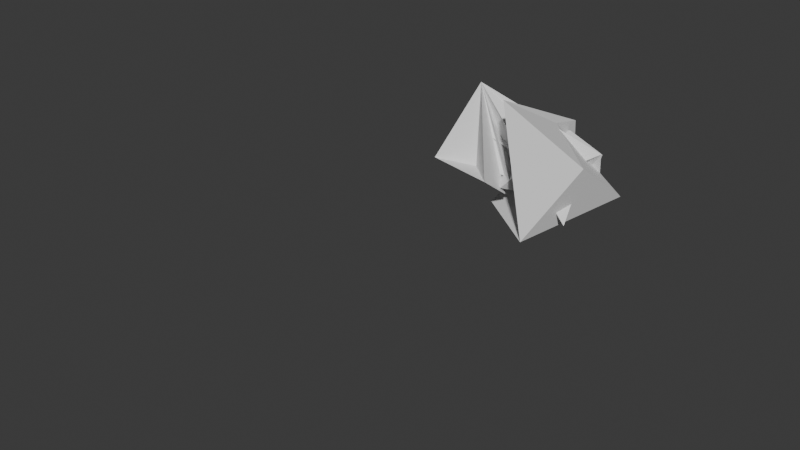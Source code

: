 # Source: combine_list.blend  (saved by Blender 5.3.4; exported with 4.5.12 LTS)
import bpy
from mathutils import Matrix  # noqa: F401  (used for matrix-valued properties, if any)

bpy.ops.wm.read_factory_settings(use_empty=True)
scene = bpy.context.scene
scene.name = 'Scene'

# ---- collections
col_collection = bpy.data.collections.new('Collection'); scene.collection.children.link(col_collection)

# ---- materials (node trees are filled in below, after node groups)
mat_material = bpy.data.materials.new('Material')
mat_material.alpha_threshold = 0.0
mat_material.use_backface_culling_lightprobe_volume = False
mat_material.roughness = 0.5
mat_material.line_color = (0.0, 0.0, 0.0, 1.0)

# ---- node groups
ng_geometry_nodes = bpy.data.node_groups.new('Geometry Nodes', 'GeometryNodeTree')
_s = ng_geometry_nodes.interface.new_socket(name='Geometry', in_out='OUTPUT', socket_type='NodeSocketGeometry')
_s = ng_geometry_nodes.interface.new_socket(name='Geometry', in_out='INPUT', socket_type='NodeSocketGeometry')
ng_geometry_nodes.is_modifier = True
_N = ng_geometry_nodes.nodes; _L = ng_geometry_nodes.links
n0 = _N.new('NodeGroupOutput'); n0.name = 'Group Output'; n0.location = (340, -200)
n1 = _N.new('NodeUndefined'); n1.name = 'Combine List'; n1.location = (-1100, -620)
n1.inputs[2].default_value = (0.0, 0.0, -0.2)
n2 = _N.new('NodeUndefined'); n2.name = 'Cube Grid Topology'; n2.location = (-1480, -720)
n2.hide = True
n2.inputs[0].default_value = (-1.0, -1.0, -1.0)
n2.inputs[1].default_value = (1.0, 1.0, 1.0)
n2.inputs[2].default_value = 32
n2.inputs[3].default_value = 32
n2.inputs[4].default_value = 32
n2.inputs[5].default_value = 0
n2.inputs[6].default_value = 0
n2.inputs[7].default_value = 0
n3 = _N.new('NodeUndefined'); n3.name = 'Field to Grid'; n3.location = (-1280, -680)
n4 = _N.new('GeometryNodeInputPosition'); n4.name = 'Position.002'; n4.location = (-1280, -620)
n5 = _N.new('NodeUndefined'); n5.name = 'Combine List.002'; n5.location = (-1060, -260)
n6 = _N.new('GeometryNodeMeshCube'); n6.name = 'Cube'; n6.location = (-1240, -280)
n6.hide = True
n7 = _N.new('GeometryNodeMeshIcoSphere'); n7.name = 'Ico Sphere'; n7.location = (-1240, -340)
n7.hide = True
n8 = _N.new('GeometryNodeMeshCone'); n8.name = 'Cone'; n8.location = (-1240, -400)
n8.hide = True
n9 = _N.new('NodeUndefined'); n9.name = 'Get List Item.002'; n9.location = (410, -36)
n9.inputs[1].default_value = 0
n10 = _N.new('ShaderNodeTexNoise'); n10.name = 'Noise Texture'; n10.location = (210, -176)
n10.width = 160
n10.normalize = False
n10.inputs[2].default_value = 173.2
n11 = _N.new('GeometryNodePoints'); n11.name = 'Points'; n11.location = (410, -176)
n11.inputs[0].default_value = 100
n12 = _N.new('GeometryNodeInputIndex'); n12.name = 'Index'; n12.location = (30, -176)
n13 = _N.new('GeometryNodeSampleIndex'); n13.name = 'Sample Index'; n13.location = (690, -96)
n13.data_type = 'FLOAT_VECTOR'
n14 = _N.new('GeometryNodeInputIndex'); n14.name = 'Index.001'; n14.location = (410, -316)
n15 = _N.new('GeometryNodeSetPosition'); n15.name = 'Set Position'; n15.location = (-200, -640)
n16 = _N.new('GeometryNodePoints'); n16.name = 'Points.001'; n16.location = (-380, -640)
n16.inputs[0].default_value = 100
n17 = _N.new('NodeFrame'); n17.name = 'Frame'; n17.location = (-1150, -1004)
n17.label = 'Retrieve a field from list'
n17.width = 860
n18 = _N.new('NodeUndefined'); n18.name = 'Get List Item.003'; n18.location = (30, -36)
n18.inputs[1].default_value = 1
n19 = _N.new('GeometryNodeSampleGrid'); n19.name = 'Sample Grid'; n19.location = (190, -36)
n19.data_type = 'VECTOR'
n20 = _N.new('GeometryNodeRepeatInput'); n20.name = 'Repeat Input'; n20.location = (-860, -180)
n21 = _N.new('GeometryNodeRepeatOutput'); n21.name = 'Repeat Output'; n21.location = (-440, -200)
n22 = _N.new('NodeUndefined'); n22.name = 'List Length'; n22.location = (-1060, -140)
n23 = _N.new('ShaderNodeTexNoise'); n23.name = 'Noise Texture.001'; n23.location = (-1480, -800)
n23.width = 160
n23.normalize = False
n23.inputs[2].default_value = 173.2
n24 = _N.new('NodeUndefined'); n24.name = 'Get List Item.004'; n24.location = (-620, -280)
n24.hide = True
n25 = _N.new('GeometryNodeJoinGeometry'); n25.name = 'Join Geometry'; n25.location = (-620, -200)
n26 = _N.new('GeometryNodeSetPosition'); n26.name = 'Set Position.001'; n26.location = (-260, -200)
n27 = _N.new('ShaderNodeVectorMath'); n27.name = 'Vector Math'; n27.location = (350, -36)
n27.operation = 'SCALE'
n27.inputs[3].default_value = 2.0
n28 = _N.new('GeometryNodePointsToVertices'); n28.name = 'Points to Vertices'; n28.location = (-40, -640)
n29 = _N.new('GeometryNodeJoinGeometry'); n29.name = 'Join Geometry.001'; n29.location = (160, -200)
n30 = _N.new('NodeFrame'); n30.name = 'Frame.001'; n30.location = (-810, -384)
n30.label = 'Grid stored in list'
n30.width = 520
n20.pair_with_output(n21)
n9.parent = n17
n10.parent = n17
n11.parent = n17
n12.parent = n17
n13.parent = n17
n14.parent = n17
n18.parent = n30
n19.parent = n30
n27.parent = n30
_L.new(n2.outputs[0], n3.inputs[0])
_L.new(n4.outputs[0], n1.inputs[0])
_L.new(n3.outputs[0], n1.inputs[1])
_L.new(n6.outputs[0], n5.inputs[0])
_L.new(n7.outputs[0], n5.inputs[1])
_L.new(n8.outputs[0], n5.inputs[2])
_L.new(n1.outputs[0], n9.inputs[0])
_L.new(n10.outputs[1], n11.inputs[1])
_L.new(n12.outputs[0], n10.inputs[0])
_L.new(n11.outputs[0], n13.inputs[0])
_L.new(n9.outputs[0], n13.inputs[1])
_L.new(n14.outputs[0], n13.inputs[2])
_L.new(n16.outputs[0], n15.inputs[0])
_L.new(n13.outputs[0], n15.inputs[2])
_L.new(n1.outputs[0], n18.inputs[0])
_L.new(n18.outputs[0], n19.inputs[0])
_L.new(n25.outputs[0], n21.inputs[0])
_L.new(n5.outputs[0], n22.inputs[0])
_L.new(n22.outputs[0], n20.inputs[0])
_L.new(n23.outputs[1], n3.inputs[1])
_L.new(n5.outputs[0], n24.inputs[0])
_L.new(n20.outputs[0], n24.inputs[1])
_L.new(n20.outputs[1], n25.inputs[0])
_L.new(n24.outputs[0], n25.inputs[0])
_L.new(n21.outputs[0], n26.inputs[0])
_L.new(n27.outputs[0], n26.inputs[3])
_L.new(n19.outputs[0], n27.inputs[0])
_L.new(n15.outputs[0], n28.inputs[0])
_L.new(n26.outputs[0], n29.inputs[0])
_L.new(n28.outputs[0], n29.inputs[0])
_L.new(n29.outputs[0], n0.inputs[0])
n0.is_active_output = True

# ---- material node trees
mat_material.use_nodes = True; mat_material.node_tree.nodes.clear()
_N = mat_material.node_tree.nodes; _L = mat_material.node_tree.links
n0 = _N.new('ShaderNodeOutputMaterial'); n0.name = 'Material Output'; n0.location = (200, 100)
n1 = _N.new('ShaderNodeBsdfPrincipled'); n1.name = 'Principled BSDF'; n1.location = (-200, 100)
n1.inputs[10].default_value = 0.005
_L.new(n1.outputs[0], n0.inputs[0])
n0.is_active_output = True

# ---- world
world_world = bpy.data.worlds.new('World'); scene.world = world_world
world_world.use_nodes = True; world_world.node_tree.nodes.clear()
_N = world_world.node_tree.nodes; _L = world_world.node_tree.links
n0 = _N.new('ShaderNodeOutputWorld'); n0.name = 'World Output'; n0.location = (200, 100)
n1 = _N.new('ShaderNodeBackground'); n1.name = 'Background'; n1.location = (-200, 100)
n1.inputs[0].default_value = (0.05088, 0.05088, 0.05088, 1.0)
_L.new(n1.outputs[0], n0.inputs[0])
n0.is_active_output = True
world_world.color = (0.05088, 0.05088, 0.05088)
world_world.sun_shadow_jitter_overblur = 0.0

# ---- meshes
me_cube = bpy.data.meshes.new('Cube')
me_cube.from_pydata([(1.0, 1.0, 1.0), (1.0, 1.0, -1.0), (1.0, -1.0, 1.0), (1.0, -1.0, -1.0), (-1.0, 1.0, 1.0), (-1.0, 1.0, -1.0), (-1.0, -1.0, 1.0), (-1.0, -1.0, -1.0)], [], [(0, 4, 6, 2), (3, 2, 6, 7), (7, 6, 4, 5), (5, 1, 3, 7), (1, 0, 2, 3), (5, 4, 0, 1)])
_uv = me_cube.uv_layers.new(name='UVMap')
_uv.uv.foreach_set('vector', [0.625, 0.5, 0.875, 0.5, 0.875, 0.75, 0.625, 0.75, 0.375, 0.75, 0.625, 0.75, 0.625, 1.0, 0.375, 1.0, 0.375, 0.0, 0.625, 0.0, 0.625, 0.25, 0.375, 0.25, 0.125, 0.5, 0.375, 0.5, 0.375, 0.75, 0.125, 0.75, 0.375, 0.5, 0.625, 0.5, 0.625, 0.75, 0.375, 0.75, 0.375, 0.25, 0.625, 0.25, 0.625, 0.5, 0.375, 0.5])
me_cube.materials.append(mat_material)
me_cube.update()
me_cube_001 = bpy.data.meshes.new('Cube.001')
me_cube_001.from_pydata([(0.5301, -1.454, -0.9015), (1.528, 0.6273, -0.3634), (-0.978, -0.3236, -0.8867), (0.4007, 0.6891, -1.078), (-0.08834, -1.35, 1.899), (1.387, -0.7066, 0.6673), (0.01314, 1.219, 0.7245), (0.1485, 0.2387, 1.001), (-0.8381, -0.2044, -0.06621), (0.499, -0.1146, -0.4593), (-0.4244, -0.8214, -0.2373), (-1.138, 0.05036, -0.117), (-0.05414, 0.4137, -0.407), (0.5572, 0.7188, -0.9968), (0.2614, -0.8537, 0.4884), (-0.6131, -0.1393, 0.4407), (-0.6098, 0.9215, 0.1868), (0.1435, 0.8114, 0.6584), (1.03, 0.6441, 0.4087), (-1.247, -0.4617, 0.7459), (-1.247, -0.4617, 1.746), (-0.2471, -0.4617, -0.2541), (0.1369, -0.1502, -0.01044), (0.5433, 0.1768, 0.2146), (0.4902, 0.5097, -0.4045), (0.7126, 0.5989, 0.434), (0.5167, 0.3379, -0.01612), (0.1382, 1.275, -0.1002), (-0.6817, 0.6515, -0.0579), (-1.247, 0.5383, -0.2541), (-0.9258, 0.4757, -0.017), (-0.1932, 0.7611, 0.1055), (-0.5901, 0.983, -0.5263), (-0.7311, 0.7048, 0.4215), (-0.6859, 0.9863, 0.5793), (-0.8829, 1.053, -0.2387), (-0.8165, -0.2545, -0.05716), (-1.288, 0.6949, -0.02855), (-1.2, -0.2211, -0.5291), (-1.533, -0.367, 0.05695), (-0.3677, -1.473, 0.1461), (-0.4273, -0.6207, -0.4511), (-1.777, -1.26, 0.2152), (-0.4935, -0.5948, -0.05531), (-0.1806, -0.8305, -0.06344), (-0.5332, -0.3678, 0.3453), (-0.1695, -0.4997, 0.01178), (0.2613, -0.6496, 0.05212), (1.171, -0.9182, -0.5429), (1.037, -0.157, 0.2522), (0.9759, 0.7141, -0.4474), (1.184, 0.3028, 0.5749), (0.192, -0.5958, -0.02198), (0.0, 0.2546, -0.004876), (0.1383, -0.3757, -0.04457), (0.2454, 0.2058, 0.1799), (-0.4355, -0.2792, 0.49), (-0.0001199, 0.07035, -0.5428), (-0.4544, -0.2289, 0.2355), (-0.1228, 0.1937, 0.3551), (-0.07553, 0.1764, 0.1617), (-5.856e-08, -0.2042, -0.3151), (0.009982, -0.1244, 0.263), (-0.1231, 0.2962, -0.04003), (-0.4428, -0.117, -0.4749), (0.0, 0.06235, 0.03973), (-0.306, -0.6397, 0.5354), (-0.2451, 0.1808, -0.339), (0.03345, -0.04389, 0.2799), (-0.0004795, 0.3061, 0.4457), (-0.07078, 0.1886, -0.3905), (0.1239, -0.3587, -0.2973), (0.2848, 0.6006, -0.2187), (-0.0004795, 0.5959, -0.4093), (0.1589, 0.03329, -0.2439), (0.001513, 0.4434, -0.392), (0.4308, -0.4704, -0.1568), (5.716e-11, -0.005279, 0.07574), (0.08258, 0.08443, 0.1988), (0.1236, -0.1429, -0.4221), (0.3839, 0.3641, -0.2266), (0.000959, 0.2458, -0.05625), (-0.0572, -0.01452, -0.007359), (0.1205, -0.3756, 0.6646), (-0.3561, -0.05545, -0.0073), (0.000959, 0.5214, 0.2313), (-0.414, 0.1295, 0.1657), (-0.0005104, 0.0552, 0.1545), (-0.3473, -0.2434, 0.3637), (0.000959, -0.3068, -0.7521), (-0.183, -0.1413, -0.4483), (0.1225, -0.5586, 0.3299), (-0.1418, -0.5645, 0.4814), (-0.000959, 0.4009, 0.7649), (0.4075, 0.201, 0.1595), (0.2466, 0.2273, -0.1785), (-0.2468, 0.01161, 0.05702), (0.001918, 0.0471, 0.1688), (0.1566, -0.1011, 0.03645), (-0.1222, -0.2632, -0.4079), (-0.5886, 0.01781, -0.1425), (2.916e-07, 0.04856, -0.1359), (-0.2178, 0.3169, -0.0631), (-0.6128, -0.4988, 0.4951), (0.0155, 0.3396, -0.06748), (-0.001918, 0.2208, 0.1881), (-0.04169, 0.9444, -0.2001), (0.3693, 0.06055, -0.1134), (-0.02297, -0.136, 0.01612), (1.164e-09, 0.09596, -0.2676), (0.5293, 0.1602, 0.09249), (-0.4869, -0.1133, 0.1992), (0.3311, -0.1261, 0.3557), (-0.001918, 0.02136, -0.1798), (-0.007687, 0.3352, -0.2494), (0.001429, -0.3824, -0.1982), (-0.4974, 0.2618, -0.08813), (0.001918, -0.1358, -0.4024), (-0.2353, 0.09412, 0.3939), (0.2455, -0.2544, 0.3665), (-0.3079, 0.1291, -0.3244), (-3.254e-07, -0.05929, 0.1807), (0.36, 0.385, -0.2052), (0.000241, 0.3021, 0.3886), (0.4602, 0.2255, -0.1675), (8.504e-08, -0.2187, -0.1715), (0.3042, -0.1325, -0.3599), (-0.3696, -0.1446, 0.2202), (-0.4142, 0.1419, 0.07301), (-0.001918, 0.2044, -0.2537), (-0.5392, 0.5462, 0.04632), (-0.2455, 0.2376, -0.004636), (0.3357, 0.1042, 0.3304), (-5.842e-08, 0.468, 0.2592), (-0.01303, -0.3754, 0.6086), (-2.735e-06, 0.2258, -0.1263), (0.007453, 0.1725, 0.2805), (0.005754, -0.5654, -0.04514), (0.3056, -0.3614, 0.3987), (0.1228, -0.3109, -0.4817), (0.2099, -0.2376, -0.4795), (0.001918, -0.01996, 0.3555), (-0.5204, -0.4074, -0.3027), (0.1222, -0.03924, -0.554), (-0.103, -0.6348, 0.1145), (2.316e-07, -0.3955, -0.07709), (0.2517, 0.1416, 0.1817), (-0.3703, 0.02126, -0.3362), (-0.0791, 0.3411, 0.3143), (0.003834, -0.06084, -0.09023), (-0.2476, 0.3122, 0.277), (-0.3771, -0.2718, -0.1854), (-0.065, -0.1069, 0.08935)], [], [(0, 2, 3, 1), (0, 1, 5, 4), (4, 5, 7, 6), (2, 6, 7, 3), (0, 4, 6, 2), (1, 3, 7, 5), (8, 9, 10), (9, 8, 13), (8, 10, 11), (8, 11, 12), (8, 12, 13), (9, 13, 18), (10, 9, 14), (11, 10, 15), (12, 11, 16), (13, 12, 17), (9, 18, 14), (10, 14, 15), (11, 15, 16), (12, 16, 17), (13, 17, 18), (14, 18, 19), (15, 14, 19), (16, 15, 19), (17, 16, 19), (18, 17, 19), (21, 22, 20), (22, 23, 20), (23, 24, 20), (24, 25, 20), (25, 26, 20), (26, 27, 20), (27, 28, 20), (28, 29, 20), (29, 30, 20), (30, 31, 20), (31, 32, 20), (32, 33, 20), (33, 34, 20), (34, 35, 20), (35, 36, 20), (36, 37, 20), (37, 38, 20), (38, 39, 20), (39, 40, 20), (40, 41, 20), (41, 42, 20), (42, 43, 20), (43, 44, 20), (44, 45, 20), (45, 46, 20), (46, 47, 20), (47, 48, 20), (48, 49, 20), (49, 50, 20), (50, 51, 20), (51, 52, 20), (52, 21, 20), (52, 51, 50, 49, 48, 47, 46, 45, 44, 43, 42, 41, 40, 39, 38, 37, 36, 35, 34, 33, 32, 31, 30, 29, 28, 27, 26, 25, 24, 23, 22, 21)])
me_cube_001.materials.append(None)
me_cube_001.update()

# ---- objects
ob_test_object = bpy.data.objects.new('test_object', me_cube)
ob_expected_object = bpy.data.objects.new('expected_object', me_cube_001)

# ---- transforms, parenting, visibility, modifiers, constraints
ob_test_object.location = (0.0, 0.0, 0.0)
ob_test_object.lock_rotations_4d = False
ob_test_object.empty_display_type = 'ARROWS'
ob_test_object.lineart.crease_threshold = 0.0
_m = ob_test_object.modifiers.new('GeometryNodes', 'NODES')
_m.node_group = ng_geometry_nodes
ob_expected_object.location = (0.0, 10.0, 0.0)
ob_expected_object.lock_rotations_4d = False
ob_expected_object.empty_display_type = 'ARROWS'
ob_expected_object.lineart.crease_threshold = 0.0

# ---- collection membership
col_collection.objects.link(ob_test_object)
col_collection.objects.link(ob_expected_object)

# ---- scene / render settings (as saved in the file)
scene.frame_start = 1; scene.frame_end = 250; scene.frame_set(1)
scene.render.engine = 'BLENDER_EEVEE_NEXT'
scene.render.bake_bias = 0.0
scene.render.bake_samples = 0
scene.render.compositor_device = 'GPU'
scene.eevee.use_volume_custom_range = False
scene.eevee.fast_gi_thickness_near = 0.1
scene.eevee.fast_gi_thickness_far = 0.0
scene.eevee.ray_tracing_options.screen_trace_thickness = 0.1
bpy.context.view_layer.update()

# ---- added for rendering (the .blend has no active camera and no usable light): camera, sun
cam_auto = bpy.data.cameras.new('AutoCamera')
cam_auto.lens = 50.0
cam_auto.sensor_width = 36.0
cam_auto.clip_end = 1000.0
ob_auto_camera = bpy.data.objects.new('AutoCamera', cam_auto)
scene.collection.objects.link(ob_auto_camera)
ob_auto_camera.location = (11.0897, -7.81972, 9.3818)
ob_auto_camera.rotation_euler = (1.09748, -7.21219e-08, 0.694738)
scene.camera = ob_auto_camera
light_auto_sun = bpy.data.lights.new('AutoSun', 'SUN')
light_auto_sun.energy = 3.0
light_auto_sun.angle = 0.0523599
ob_auto_sun = bpy.data.objects.new('AutoSun', light_auto_sun)
scene.collection.objects.link(ob_auto_sun)
ob_auto_sun.rotation_euler = (0.872665, 0.174533, 0.523599)
bpy.context.view_layer.update()
